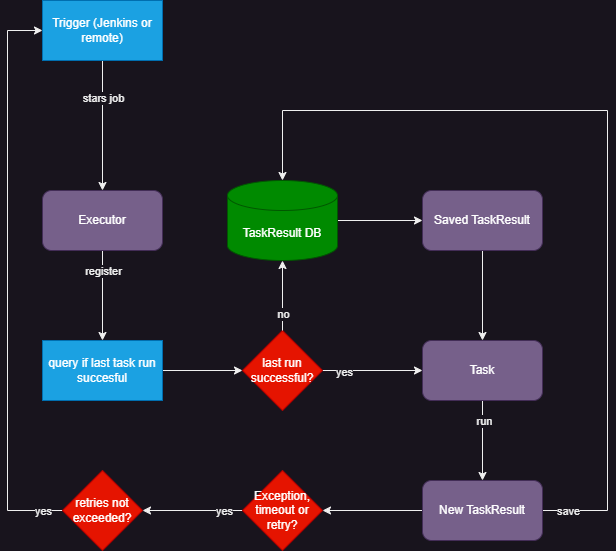

The diagram above was exported from draw.io. Its source (the exported page's mxGraphModel, read from the mxfile embedded in the PNG):
<mxGraphModel dx="965" dy="659" grid="1" gridSize="10" guides="1" tooltips="1" connect="1" arrows="1" fold="1" page="1" pageScale="1" pageWidth="850" pageHeight="1100" math="0" shadow="0">
  <root>
    <mxCell id="0" />
    <mxCell id="1" parent="0" />
    <mxCell id="aeflqVulQpWifZTuWKXu-9" style="edgeStyle=orthogonalEdgeStyle;rounded=0;orthogonalLoop=1;jettySize=auto;html=1;exitX=0.5;exitY=1;exitDx=0;exitDy=0;entryX=0.5;entryY=0;entryDx=0;entryDy=0;" edge="1" parent="1" source="aeflqVulQpWifZTuWKXu-1" target="aeflqVulQpWifZTuWKXu-2">
      <mxGeometry relative="1" as="geometry" />
    </mxCell>
    <mxCell id="aeflqVulQpWifZTuWKXu-15" value="register" style="edgeLabel;html=1;align=center;verticalAlign=middle;resizable=0;points=[];" vertex="1" connectable="0" parent="aeflqVulQpWifZTuWKXu-9">
      <mxGeometry x="-0.5325" y="-1" relative="1" as="geometry">
        <mxPoint x="1" y="-1" as="offset" />
      </mxGeometry>
    </mxCell>
    <mxCell id="aeflqVulQpWifZTuWKXu-1" value="Executor" style="rounded=1;whiteSpace=wrap;html=1;fillColor=#76608a;fontColor=#ffffff;strokeColor=#432D57;" vertex="1" parent="1">
      <mxGeometry x="75" y="230" width="120" height="60" as="geometry" />
    </mxCell>
    <mxCell id="aeflqVulQpWifZTuWKXu-21" style="edgeStyle=orthogonalEdgeStyle;rounded=0;orthogonalLoop=1;jettySize=auto;html=1;exitX=1;exitY=0.5;exitDx=0;exitDy=0;entryX=0;entryY=0.5;entryDx=0;entryDy=0;" edge="1" parent="1" source="aeflqVulQpWifZTuWKXu-2" target="aeflqVulQpWifZTuWKXu-19">
      <mxGeometry relative="1" as="geometry" />
    </mxCell>
    <mxCell id="aeflqVulQpWifZTuWKXu-2" value="query if last task run succesful" style="rounded=0;whiteSpace=wrap;html=1;fillColor=#1ba1e2;fontColor=#ffffff;strokeColor=#006EAF;" vertex="1" parent="1">
      <mxGeometry x="75" y="380" width="120" height="60" as="geometry" />
    </mxCell>
    <mxCell id="aeflqVulQpWifZTuWKXu-24" style="edgeStyle=orthogonalEdgeStyle;rounded=0;orthogonalLoop=1;jettySize=auto;html=1;exitX=1;exitY=0.5;exitDx=0;exitDy=0;exitPerimeter=0;entryX=0;entryY=0.5;entryDx=0;entryDy=0;" edge="1" parent="1" source="aeflqVulQpWifZTuWKXu-3" target="aeflqVulQpWifZTuWKXu-10">
      <mxGeometry relative="1" as="geometry" />
    </mxCell>
    <mxCell id="aeflqVulQpWifZTuWKXu-3" value="TaskResult DB" style="shape=cylinder3;whiteSpace=wrap;html=1;boundedLbl=1;backgroundOutline=1;size=15;fillColor=#008a00;fontColor=#ffffff;strokeColor=#005700;" vertex="1" parent="1">
      <mxGeometry x="260" y="220" width="110" height="80" as="geometry" />
    </mxCell>
    <mxCell id="aeflqVulQpWifZTuWKXu-27" style="edgeStyle=orthogonalEdgeStyle;rounded=0;orthogonalLoop=1;jettySize=auto;html=1;exitX=0.5;exitY=1;exitDx=0;exitDy=0;entryX=0.5;entryY=0;entryDx=0;entryDy=0;" edge="1" parent="1" source="aeflqVulQpWifZTuWKXu-10" target="aeflqVulQpWifZTuWKXu-18">
      <mxGeometry relative="1" as="geometry" />
    </mxCell>
    <mxCell id="aeflqVulQpWifZTuWKXu-10" value="Saved TaskResult" style="rounded=1;whiteSpace=wrap;html=1;fillColor=#76608a;fontColor=#ffffff;strokeColor=#432D57;" vertex="1" parent="1">
      <mxGeometry x="455" y="230" width="120" height="60" as="geometry" />
    </mxCell>
    <mxCell id="aeflqVulQpWifZTuWKXu-13" style="edgeStyle=orthogonalEdgeStyle;rounded=0;orthogonalLoop=1;jettySize=auto;html=1;exitX=0.5;exitY=1;exitDx=0;exitDy=0;" edge="1" parent="1" source="aeflqVulQpWifZTuWKXu-12" target="aeflqVulQpWifZTuWKXu-1">
      <mxGeometry relative="1" as="geometry" />
    </mxCell>
    <mxCell id="aeflqVulQpWifZTuWKXu-14" value="stars job" style="edgeLabel;html=1;align=center;verticalAlign=middle;resizable=0;points=[];" vertex="1" connectable="0" parent="aeflqVulQpWifZTuWKXu-13">
      <mxGeometry x="-0.4352" relative="1" as="geometry">
        <mxPoint as="offset" />
      </mxGeometry>
    </mxCell>
    <mxCell id="aeflqVulQpWifZTuWKXu-12" value="Trigger (Jenkins or remote)" style="rounded=0;whiteSpace=wrap;html=1;fillColor=#1ba1e2;fontColor=#ffffff;strokeColor=#006EAF;" vertex="1" parent="1">
      <mxGeometry x="75" y="40" width="120" height="60" as="geometry" />
    </mxCell>
    <mxCell id="aeflqVulQpWifZTuWKXu-31" style="edgeStyle=orthogonalEdgeStyle;rounded=0;orthogonalLoop=1;jettySize=auto;html=1;exitX=0.5;exitY=1;exitDx=0;exitDy=0;entryX=0.5;entryY=0;entryDx=0;entryDy=0;" edge="1" parent="1" source="aeflqVulQpWifZTuWKXu-18" target="aeflqVulQpWifZTuWKXu-28">
      <mxGeometry relative="1" as="geometry" />
    </mxCell>
    <mxCell id="aeflqVulQpWifZTuWKXu-48" value="run" style="edgeLabel;html=1;align=center;verticalAlign=middle;resizable=0;points=[];" vertex="1" connectable="0" parent="aeflqVulQpWifZTuWKXu-31">
      <mxGeometry x="-0.4964" y="1" relative="1" as="geometry">
        <mxPoint as="offset" />
      </mxGeometry>
    </mxCell>
    <mxCell id="aeflqVulQpWifZTuWKXu-18" value="Task" style="rounded=1;whiteSpace=wrap;html=1;fillColor=#76608a;fontColor=#ffffff;strokeColor=#432D57;" vertex="1" parent="1">
      <mxGeometry x="455" y="380" width="120" height="60" as="geometry" />
    </mxCell>
    <mxCell id="aeflqVulQpWifZTuWKXu-44" style="edgeStyle=orthogonalEdgeStyle;rounded=0;orthogonalLoop=1;jettySize=auto;html=1;exitX=1;exitY=0.5;exitDx=0;exitDy=0;entryX=0;entryY=0.5;entryDx=0;entryDy=0;" edge="1" parent="1" source="aeflqVulQpWifZTuWKXu-19" target="aeflqVulQpWifZTuWKXu-18">
      <mxGeometry relative="1" as="geometry" />
    </mxCell>
    <mxCell id="aeflqVulQpWifZTuWKXu-45" value="yes" style="edgeLabel;html=1;align=center;verticalAlign=middle;resizable=0;points=[];" vertex="1" connectable="0" parent="aeflqVulQpWifZTuWKXu-44">
      <mxGeometry x="-0.5857" y="-1" relative="1" as="geometry">
        <mxPoint as="offset" />
      </mxGeometry>
    </mxCell>
    <mxCell id="aeflqVulQpWifZTuWKXu-19" value="last run successful?" style="rhombus;whiteSpace=wrap;html=1;fillColor=#e51400;fontColor=#ffffff;strokeColor=#B20000;" vertex="1" parent="1">
      <mxGeometry x="275" y="370" width="80" height="80" as="geometry" />
    </mxCell>
    <mxCell id="aeflqVulQpWifZTuWKXu-26" style="edgeStyle=orthogonalEdgeStyle;rounded=0;orthogonalLoop=1;jettySize=auto;html=1;entryX=0.5;entryY=1;entryDx=0;entryDy=0;entryPerimeter=0;" edge="1" parent="1" source="aeflqVulQpWifZTuWKXu-19" target="aeflqVulQpWifZTuWKXu-3">
      <mxGeometry relative="1" as="geometry" />
    </mxCell>
    <mxCell id="aeflqVulQpWifZTuWKXu-46" value="no" style="edgeLabel;html=1;align=center;verticalAlign=middle;resizable=0;points=[];" vertex="1" connectable="0" parent="aeflqVulQpWifZTuWKXu-26">
      <mxGeometry x="-0.502" relative="1" as="geometry">
        <mxPoint as="offset" />
      </mxGeometry>
    </mxCell>
    <mxCell id="aeflqVulQpWifZTuWKXu-35" style="edgeStyle=orthogonalEdgeStyle;rounded=0;orthogonalLoop=1;jettySize=auto;html=1;exitX=0;exitY=0.5;exitDx=0;exitDy=0;entryX=1;entryY=0.5;entryDx=0;entryDy=0;" edge="1" parent="1" source="aeflqVulQpWifZTuWKXu-28" target="aeflqVulQpWifZTuWKXu-29">
      <mxGeometry relative="1" as="geometry" />
    </mxCell>
    <mxCell id="aeflqVulQpWifZTuWKXu-39" style="edgeStyle=orthogonalEdgeStyle;rounded=0;orthogonalLoop=1;jettySize=auto;html=1;exitX=1;exitY=0.5;exitDx=0;exitDy=0;entryX=0.5;entryY=0;entryDx=0;entryDy=0;entryPerimeter=0;" edge="1" parent="1" source="aeflqVulQpWifZTuWKXu-28" target="aeflqVulQpWifZTuWKXu-3">
      <mxGeometry relative="1" as="geometry">
        <mxPoint x="690" y="520" as="targetPoint" />
        <Array as="points">
          <mxPoint x="640" y="550" />
          <mxPoint x="640" y="150" />
          <mxPoint x="315" y="150" />
        </Array>
      </mxGeometry>
    </mxCell>
    <mxCell id="aeflqVulQpWifZTuWKXu-40" value="save" style="edgeLabel;html=1;align=center;verticalAlign=middle;resizable=0;points=[];" vertex="1" connectable="0" parent="aeflqVulQpWifZTuWKXu-39">
      <mxGeometry x="-0.9286" y="-2" relative="1" as="geometry">
        <mxPoint x="-6" y="-2" as="offset" />
      </mxGeometry>
    </mxCell>
    <mxCell id="aeflqVulQpWifZTuWKXu-28" value="New TaskResult" style="rounded=1;whiteSpace=wrap;html=1;fillColor=#76608a;fontColor=#ffffff;strokeColor=#432D57;" vertex="1" parent="1">
      <mxGeometry x="455" y="520" width="120" height="60" as="geometry" />
    </mxCell>
    <mxCell id="aeflqVulQpWifZTuWKXu-33" style="edgeStyle=orthogonalEdgeStyle;rounded=0;orthogonalLoop=1;jettySize=auto;html=1;exitX=0;exitY=0.5;exitDx=0;exitDy=0;entryX=1;entryY=0.5;entryDx=0;entryDy=0;" edge="1" parent="1" source="aeflqVulQpWifZTuWKXu-29" target="aeflqVulQpWifZTuWKXu-32">
      <mxGeometry relative="1" as="geometry" />
    </mxCell>
    <mxCell id="aeflqVulQpWifZTuWKXu-41" value="yes" style="edgeLabel;html=1;align=center;verticalAlign=middle;resizable=0;points=[];" vertex="1" connectable="0" parent="aeflqVulQpWifZTuWKXu-33">
      <mxGeometry x="-0.6143" y="1" relative="1" as="geometry">
        <mxPoint y="-1" as="offset" />
      </mxGeometry>
    </mxCell>
    <mxCell id="aeflqVulQpWifZTuWKXu-29" value="Exception, timeout or retry?" style="rhombus;whiteSpace=wrap;html=1;fillColor=#e51400;fontColor=#ffffff;strokeColor=#B20000;" vertex="1" parent="1">
      <mxGeometry x="275" y="510" width="80" height="80" as="geometry" />
    </mxCell>
    <mxCell id="aeflqVulQpWifZTuWKXu-34" style="edgeStyle=orthogonalEdgeStyle;rounded=0;orthogonalLoop=1;jettySize=auto;html=1;exitX=0;exitY=0.5;exitDx=0;exitDy=0;entryX=0;entryY=0.5;entryDx=0;entryDy=0;" edge="1" parent="1" source="aeflqVulQpWifZTuWKXu-32" target="aeflqVulQpWifZTuWKXu-12">
      <mxGeometry relative="1" as="geometry">
        <Array as="points">
          <mxPoint x="40" y="550" />
          <mxPoint x="40" y="70" />
        </Array>
      </mxGeometry>
    </mxCell>
    <mxCell id="aeflqVulQpWifZTuWKXu-42" value="yes" style="edgeLabel;html=1;align=center;verticalAlign=middle;resizable=0;points=[];" vertex="1" connectable="0" parent="aeflqVulQpWifZTuWKXu-34">
      <mxGeometry x="-0.9218" y="1" relative="1" as="geometry">
        <mxPoint x="2" y="-1" as="offset" />
      </mxGeometry>
    </mxCell>
    <mxCell id="aeflqVulQpWifZTuWKXu-32" value="retries not exceeded?" style="rhombus;whiteSpace=wrap;html=1;fillColor=#e51400;fontColor=#ffffff;strokeColor=#B20000;" vertex="1" parent="1">
      <mxGeometry x="95" y="510" width="80" height="80" as="geometry" />
    </mxCell>
  </root>
</mxGraphModel>